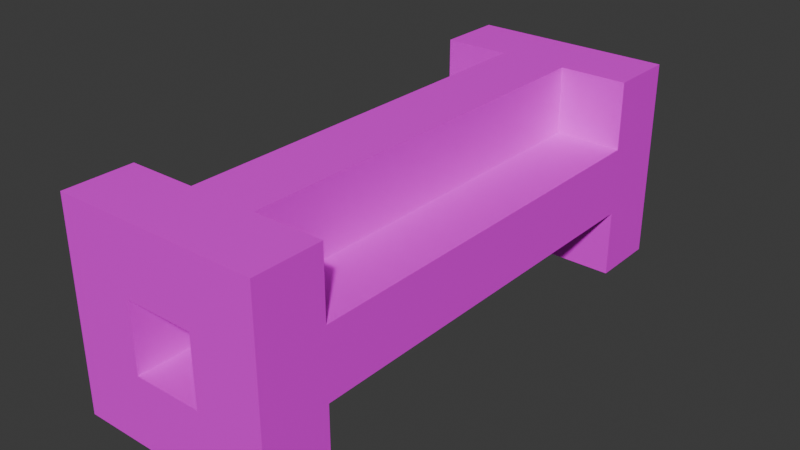 # Source: pipe.blend  (saved by Blender 5.2.44; exported with 4.5.12 LTS)
import bpy
from mathutils import Matrix  # noqa: F401  (used for matrix-valued properties, if any)

bpy.ops.wm.read_factory_settings(use_empty=True)
scene = bpy.context.scene
scene.name = 'Scene'

# ---- collections
col_collection = bpy.data.collections.new('Collection'); scene.collection.children.link(col_collection)

# ---- images (referenced by path relative to the original .blend; pixels are not part of the script)
import os
ASSET_DIR = os.environ.get("B2B_ASSET_DIR", "")  # directory of the original .blend (textures are referenced by path, not embedded)
HERE = os.path.dirname(os.path.abspath(__file__))  # packed textures are extracted next to this script under _unpacked/

def load_image(name, relpath, width, height, colorspace="sRGB"):
    """Load a texture the original file referenced (path relative to the .blend, or extracted next to this script)."""
    p = next((c for c in (os.path.join(HERE, relpath), os.path.join(ASSET_DIR, relpath)) if relpath and os.path.exists(c)), "")
    if p:
        img = bpy.data.images.load(p, check_existing=True)
        img.name = name
    else:  # same state as the original file: an image datablock whose file is absent (Cycles renders it pink)
        img = bpy.data.images.new(name, width, height)
        img.source = "FILE"
        img.filepath = "//" + (relpath or name)
    img.colorspace_settings.name = colorspace
    return img
img_pipe_png = load_image('pipe.png', 'pipe.png', 1024, 1024, 'sRGB')

# ---- materials (node trees are filled in below, after node groups)
mat_material = bpy.data.materials.new('Material')

# ---- material node trees
mat_material.use_nodes = True; mat_material.node_tree.nodes.clear()
_N = mat_material.node_tree.nodes; _L = mat_material.node_tree.links
n0 = _N.new('ShaderNodeBsdfPrincipled'); n0.name = 'Principled BSDF'; n0.location = (-200, 100)
n0.inputs[10].default_value = 0.005
n1 = _N.new('ShaderNodeOutputMaterial'); n1.name = 'Material Output'; n1.location = (200, 100)
n2 = _N.new('ShaderNodeTexImage'); n2.name = 'Image Texture'; n2.location = (-490, 80)
n2.image = img_pipe_png
n2.interpolation = 'Closest'
_L.new(n0.outputs[0], n1.inputs[0])
_L.new(n2.outputs[0], n0.inputs[0])
n1.is_active_output = True

# ---- world
world_world = bpy.data.worlds.new('World'); scene.world = world_world
world_world.use_nodes = True; world_world.node_tree.nodes.clear()
_N = world_world.node_tree.nodes; _L = world_world.node_tree.links
n0 = _N.new('ShaderNodeOutputWorld'); n0.name = 'World Output'; n0.location = (200, 100)
n1 = _N.new('ShaderNodeBackground'); n1.name = 'Background'; n1.location = (-200, 100)
n1.inputs[0].default_value = (0.05088, 0.05088, 0.05088, 1.0)
_L.new(n1.outputs[0], n0.inputs[0])
n0.is_active_output = True
world_world.color = (0.05088, 0.05088, 0.05088)
world_world.sun_shadow_jitter_overblur = 0.0

# ---- meshes
me_pipe = bpy.data.meshes.new('Pipe')
me_pipe.from_pydata([(-0.196, -1.568, 0.392), (-0.196, -1.568, 0.784), (-0.196, 1.568, 0.392), (-0.196, 1.568, 0.784), (0.196, -1.568, 0.392), (0.196, -1.568, 0.784), (0.196, 1.568, 0.392), (0.196, 1.568, 0.784), (-0.588, -1.568, 0.0), (-0.588, -1.568, 1.176), (-0.588, 1.568, 1.176), (-0.588, 1.568, 0.0), (0.588, 1.568, 0.0), (0.588, 1.568, 1.176), (0.588, -1.568, 1.176), (0.588, -1.568, 0.0), (-0.588, 1.176, 0.0), (-0.588, -1.176, 0.0), (-0.588, -1.176, 1.176), (-0.588, 1.176, 1.176), (0.588, -1.176, 0.0), (0.588, 1.176, 0.0), (0.588, 1.176, 1.176), (0.588, -1.176, 1.176), (0.588, 1.176, 0.392), (0.588, -1.176, 0.392), (0.588, -1.176, 0.784), (0.588, 1.176, 0.784), (0.196, -1.176, 1.176), (0.196, 1.176, 1.176), (-0.196, 1.176, 1.176), (-0.196, -1.176, 1.176), (-0.588, 1.176, 0.784), (-0.588, -1.176, 0.784), (-0.588, 1.176, 0.392), (-0.588, -1.176, 0.392), (-0.196, -1.176, 0.0), (-0.196, 1.176, 0.0), (0.196, 1.176, 0.0), (0.196, -1.176, 0.0), (-0.196, -1.176, 0.784), (-0.196, 1.176, 0.784), (0.196, 1.176, 0.784), (0.196, -1.176, 0.784), (0.196, 1.176, 0.392), (0.196, -1.176, 0.392), (-0.196, 1.176, 0.392), (-0.196, -1.176, 0.392)], [], [(16, 34, 32, 19, 10, 11), (43, 45, 4, 5), (20, 25, 26, 23, 14, 15), (40, 43, 5, 1), (17, 36, 39, 20, 15, 8), (23, 28, 31, 18, 9, 14), (0, 1, 9, 8), (3, 2, 11, 10), (2, 6, 12, 11), (7, 3, 10, 13), (6, 7, 13, 12), (5, 4, 15, 14), (4, 0, 8, 15), (1, 5, 14, 9), (45, 47, 0, 4), (47, 40, 1, 0), (13, 10, 19, 30, 29, 22), (11, 12, 21, 38, 37, 16), (12, 13, 22, 27, 24, 21), (8, 9, 18, 33, 35, 17), (25, 24, 27, 26), (28, 29, 30, 31), (34, 35, 33, 32), (36, 37, 38, 39), (2, 3, 41, 46), (46, 41, 40, 47), (6, 2, 46, 44), (44, 46, 47, 45), (3, 7, 42, 41), (41, 42, 43, 40), (7, 6, 44, 42), (42, 44, 45, 43), (23, 26, 43, 28), (27, 42, 43, 26), (28, 43, 42, 29), (29, 42, 27, 22), (21, 24, 44, 38), (38, 44, 45, 39), (25, 45, 44, 24), (25, 20, 39, 45), (17, 35, 47, 36), (34, 46, 47, 35), (37, 46, 34, 16), (36, 47, 46, 37), (18, 31, 40, 33), (33, 40, 41, 32), (30, 41, 40, 31), (30, 19, 32, 41)])
_uv = me_pipe.uv_layers.new(name='UVMap')
_uv.uv.foreach_set('vector', [0.375, 0.75, 0.375, 0.8125, 0.375, 0.875, 0.375, 0.9375, 0.3125, 0.9375, 0.3125, 0.75, 0.125, 0.0625, 0.0625, 0.0625, 0.0625, 0.0, 0.125, 0.0, 0.375, 0.75, 0.375, 0.8125, 0.375, 0.875, 0.375, 0.9375, 0.3125, 0.9375, 0.3125, 0.75, 0.1875, 0.0625, 0.125, 0.0625, 0.125, 0.0, 0.1875, 0.0, 0.125, 0.6875, 0.1875, 0.6875, 0.25, 0.6875, 0.3125, 0.6875, 0.3125, 0.75, 0.125, 0.75, 0.3125, 1.0, 0.25, 1.0, 0.1875, 1.0, 0.125, 1.0, 0.125, 0.9375, 0.3125, 0.9375, 0.1875, 0.8125, 0.1875, 0.875, 0.125, 0.9375, 0.125, 0.75, 0.25, 0.875, 0.25, 0.8125, 0.3125, 0.75, 0.3125, 0.9375, 0.25, 0.8125, 0.1875, 0.8125, 0.125, 0.75, 0.3125, 0.75, 0.1875, 0.875, 0.25, 0.875, 0.3125, 0.9375, 0.125, 0.9375, 0.1875, 0.8125, 0.1875, 0.875, 0.125, 0.9375, 0.125, 0.75, 0.25, 0.875, 0.25, 0.8125, 0.3125, 0.75, 0.3125, 0.9375, 0.25, 0.8125, 0.1875, 0.8125, 0.125, 0.75, 0.3125, 0.75, 0.1875, 0.875, 0.25, 0.875, 0.3125, 0.9375, 0.125, 0.9375, 0.0625, 0.0625, 0.0, 0.0625, 0.0, 0.0, 0.0625, 0.0, 0.25, 0.0625, 0.1875, 0.0625, 0.1875, 0.0, 0.25, 0.0, 0.125, 0.9375, 0.3125, 0.9375, 0.3125, 1.0, 0.25, 1.0, 0.1875, 1.0, 0.125, 1.0, 0.3125, 0.75, 0.125, 0.75, 0.125, 0.6875, 0.1875, 0.6875, 0.25, 0.6875, 0.3125, 0.6875, 0.125, 0.75, 0.125, 0.9375, 0.0625, 0.9375, 0.0625, 0.875, 0.0625, 0.8125, 0.0625, 0.75, 0.125, 0.75, 0.125, 0.9375, 0.0625, 0.9375, 0.0625, 0.875, 0.0625, 0.8125, 0.0625, 0.75, 0.625, 0.875, 1.0, 0.875, 1.0, 0.9375, 0.625, 0.9375, 1.0, 0.9375, 0.625, 0.9375, 0.625, 0.875, 1.0, 0.875, 1.0, 0.9375, 0.625, 0.9375, 0.625, 0.875, 1.0, 0.875, 0.625, 0.875, 1.0, 0.875, 1.0, 0.9375, 0.625, 0.9375, 0.25, 0.5, 0.1875, 0.5, 0.1875, 0.4375, 0.25, 0.4375, 0.25, 0.4375, 0.1875, 0.4375, 0.1875, 0.0625, 0.25, 0.0625, 0.0625, 0.5, 0.0, 0.5, 0.0, 0.4375, 0.0625, 0.4375, 0.0625, 0.4375, 0.0, 0.4375, 0.0, 0.0625, 0.0625, 0.0625, 0.1875, 0.5, 0.125, 0.5, 0.125, 0.4375, 0.1875, 0.4375, 0.1875, 0.4375, 0.125, 0.4375, 0.125, 0.0625, 0.1875, 0.0625, 0.125, 0.5, 0.0625, 0.5, 0.0625, 0.4375, 0.125, 0.4375, 0.125, 0.4375, 0.0625, 0.4375, 0.0625, 0.0625, 0.125, 0.0625, 0.375, 0.9375, 0.375, 0.875, 0.4375, 0.875, 0.4375, 0.9375, 1.0, 0.9375, 1.0, 1.0, 0.625, 1.0, 0.625, 0.9375, 1.0, 0.9375, 1.0, 1.0, 0.625, 1.0, 0.625, 0.9375, 4.47e-08, 0.9375, 2.98e-08, 0.875, 0.0625, 0.875, 0.0625, 0.9375, 0.0625, 0.75, 0.0625, 0.8125, 2.98e-08, 0.8125, 0.0, 0.75, 1.0, 0.9375, 1.0, 1.0, 0.625, 1.0, 0.625, 0.9375, 0.625, 0.875, 0.625, 0.8125, 1.0, 0.8125, 1.0, 0.875, 0.375, 0.8125, 0.375, 0.75, 0.4375, 0.75, 0.4375, 0.8125, 0.0625, 0.75, 0.0625, 0.8125, -2.98e-08, 0.8125, 0.0, 0.75, 1.0, 0.9375, 1.0, 1.0, 0.625, 1.0, 0.625, 0.9375, 0.4375, 0.75, 0.4375, 0.8125, 0.375, 0.8125, 0.375, 0.75, 0.625, 0.875, 0.625, 0.8125, 1.0, 0.8125, 1.0, 0.875, 0.0625, 0.9375, -4.47e-08, 0.9375, -2.98e-08, 0.875, 0.0625, 0.875, 0.625, 0.875, 0.625, 0.8125, 1.0, 0.8125, 1.0, 0.875, 0.625, 0.875, 0.625, 0.8125, 1.0, 0.8125, 1.0, 0.875, 0.4375, 0.9375, 0.375, 0.9375, 0.375, 0.875, 0.4375, 0.875])
me_pipe.materials.append(mat_material)
me_pipe.update()

# ---- objects
ob_pipe = bpy.data.objects.new('Pipe', me_pipe)

# ---- transforms, parenting, visibility, modifiers, constraints
ob_pipe.location = (0.0, 0.0, 0.0)
ob_pipe.scale = (0.1594, 0.1594, 0.1594)

# ---- collection membership
col_collection.objects.link(ob_pipe)

# ---- scene / render settings (as saved in the file)
scene.frame_start = 1; scene.frame_end = 250; scene.frame_set(1)
scene.render.engine = 'BLENDER_EEVEE_NEXT'
scene.render.bake_bias = 0.0
scene.render.bake_samples = 0
scene.render.compositor_device = 'GPU'
scene.eevee.use_volume_custom_range = False
scene.eevee.fast_gi_thickness_near = 0.1
scene.eevee.fast_gi_thickness_far = 0.0
scene.eevee.ray_tracing_options.screen_trace_thickness = 0.1
bpy.context.view_layer.update()

# ---- added for rendering (the .blend has no active camera and no usable light): camera, sun
cam_auto = bpy.data.cameras.new('AutoCamera')
cam_auto.lens = 50.0
cam_auto.sensor_width = 36.0
cam_auto.clip_end = 1000.0
ob_auto_camera = bpy.data.objects.new('AutoCamera', cam_auto)
scene.collection.objects.link(ob_auto_camera)
ob_auto_camera.location = (0.523642, -0.62837, 0.512663)
ob_auto_camera.rotation_euler = (1.09748, -7.21219e-08, 0.694738)
scene.camera = ob_auto_camera
light_auto_sun = bpy.data.lights.new('AutoSun', 'SUN')
light_auto_sun.energy = 3.0
light_auto_sun.angle = 0.0523599
ob_auto_sun = bpy.data.objects.new('AutoSun', light_auto_sun)
scene.collection.objects.link(ob_auto_sun)
ob_auto_sun.rotation_euler = (0.872665, 0.174533, 0.523599)
bpy.context.view_layer.update()
